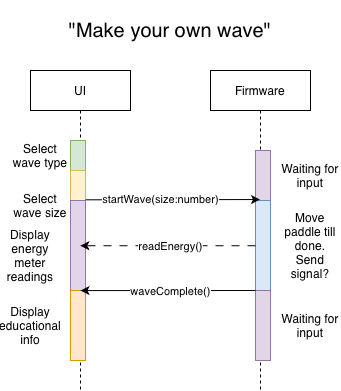

The diagram above was exported from draw.io. Its source (the exported page's mxGraphModel, read from the mxfile embedded in the PNG):
<mxGraphModel dx="652" dy="452" grid="1" gridSize="10" guides="1" tooltips="1" connect="1" arrows="1" fold="1" page="1" pageScale="1" pageWidth="850" pageHeight="1100" background="#ffffff" math="0" shadow="0">
  <root>
    <mxCell id="0" />
    <mxCell id="1" parent="0" />
    <mxCell id="aM9ryv3xv72pqoxQDRHE-1" value="UI" style="shape=umlLifeline;perimeter=lifelinePerimeter;whiteSpace=wrap;html=1;container=0;dropTarget=0;collapsible=0;recursiveResize=0;outlineConnect=0;portConstraint=eastwest;newEdgeStyle={&quot;edgeStyle&quot;:&quot;elbowEdgeStyle&quot;,&quot;elbow&quot;:&quot;vertical&quot;,&quot;curved&quot;:0,&quot;rounded&quot;:0};" parent="1" vertex="1">
      <mxGeometry x="260" y="110" width="100" height="320" as="geometry" />
    </mxCell>
    <mxCell id="aM9ryv3xv72pqoxQDRHE-2" value="" style="html=1;points=[];perimeter=orthogonalPerimeter;outlineConnect=0;targetShapes=umlLifeline;portConstraint=eastwest;newEdgeStyle={&quot;edgeStyle&quot;:&quot;elbowEdgeStyle&quot;,&quot;elbow&quot;:&quot;vertical&quot;,&quot;curved&quot;:0,&quot;rounded&quot;:0};" parent="aM9ryv3xv72pqoxQDRHE-1" vertex="1">
      <mxGeometry x="45" y="70" width="10" height="220" as="geometry" />
    </mxCell>
    <mxCell id="aM9ryv3xv72pqoxQDRHE-4" value="" style="html=1;points=[];perimeter=orthogonalPerimeter;outlineConnect=0;targetShapes=umlLifeline;portConstraint=eastwest;newEdgeStyle={&quot;edgeStyle&quot;:&quot;elbowEdgeStyle&quot;,&quot;elbow&quot;:&quot;vertical&quot;,&quot;curved&quot;:0,&quot;rounded&quot;:0};fillColor=#d5e8d4;strokeColor=#82b366;" parent="aM9ryv3xv72pqoxQDRHE-1" vertex="1">
      <mxGeometry x="40" y="70" width="15" height="30" as="geometry" />
    </mxCell>
    <mxCell id="D1_RtWsiBwu6j7z-xUhl-6" value="" style="html=1;points=[];perimeter=orthogonalPerimeter;outlineConnect=0;targetShapes=umlLifeline;portConstraint=eastwest;newEdgeStyle={&quot;edgeStyle&quot;:&quot;elbowEdgeStyle&quot;,&quot;elbow&quot;:&quot;vertical&quot;,&quot;curved&quot;:0,&quot;rounded&quot;:0};fillColor=#fff2cc;strokeColor=#d6b656;" vertex="1" parent="aM9ryv3xv72pqoxQDRHE-1">
      <mxGeometry x="40" y="100" width="15" height="30" as="geometry" />
    </mxCell>
    <mxCell id="D1_RtWsiBwu6j7z-xUhl-17" value="" style="html=1;points=[];perimeter=orthogonalPerimeter;outlineConnect=0;targetShapes=umlLifeline;portConstraint=eastwest;newEdgeStyle={&quot;edgeStyle&quot;:&quot;elbowEdgeStyle&quot;,&quot;elbow&quot;:&quot;vertical&quot;,&quot;curved&quot;:0,&quot;rounded&quot;:0};fillColor=#e1d5e7;strokeColor=#9673a6;" vertex="1" parent="aM9ryv3xv72pqoxQDRHE-1">
      <mxGeometry x="40" y="130" width="15" height="90" as="geometry" />
    </mxCell>
    <mxCell id="D1_RtWsiBwu6j7z-xUhl-26" value="" style="html=1;points=[];perimeter=orthogonalPerimeter;outlineConnect=0;targetShapes=umlLifeline;portConstraint=eastwest;newEdgeStyle={&quot;edgeStyle&quot;:&quot;elbowEdgeStyle&quot;,&quot;elbow&quot;:&quot;vertical&quot;,&quot;curved&quot;:0,&quot;rounded&quot;:0};fillColor=#ffe6cc;strokeColor=#d79b00;" vertex="1" parent="aM9ryv3xv72pqoxQDRHE-1">
      <mxGeometry x="40" y="220" width="15" height="70" as="geometry" />
    </mxCell>
    <mxCell id="aM9ryv3xv72pqoxQDRHE-5" value="Firmware" style="shape=umlLifeline;perimeter=lifelinePerimeter;whiteSpace=wrap;html=1;container=0;dropTarget=0;collapsible=0;recursiveResize=0;outlineConnect=0;portConstraint=eastwest;newEdgeStyle={&quot;edgeStyle&quot;:&quot;elbowEdgeStyle&quot;,&quot;elbow&quot;:&quot;vertical&quot;,&quot;curved&quot;:0,&quot;rounded&quot;:0};" parent="1" vertex="1">
      <mxGeometry x="440" y="110" width="100" height="320" as="geometry" />
    </mxCell>
    <mxCell id="aM9ryv3xv72pqoxQDRHE-6" value="" style="html=1;points=[];perimeter=orthogonalPerimeter;outlineConnect=0;targetShapes=umlLifeline;portConstraint=eastwest;newEdgeStyle={&quot;edgeStyle&quot;:&quot;elbowEdgeStyle&quot;,&quot;elbow&quot;:&quot;vertical&quot;,&quot;curved&quot;:0,&quot;rounded&quot;:0};" parent="aM9ryv3xv72pqoxQDRHE-5" vertex="1">
      <mxGeometry x="45" y="80" width="10" height="210" as="geometry" />
    </mxCell>
    <mxCell id="D1_RtWsiBwu6j7z-xUhl-11" value="" style="html=1;points=[];perimeter=orthogonalPerimeter;outlineConnect=0;targetShapes=umlLifeline;portConstraint=eastwest;newEdgeStyle={&quot;edgeStyle&quot;:&quot;elbowEdgeStyle&quot;,&quot;elbow&quot;:&quot;vertical&quot;,&quot;curved&quot;:0,&quot;rounded&quot;:0};fillColor=#e1d5e7;strokeColor=#9673a6;" vertex="1" parent="aM9ryv3xv72pqoxQDRHE-5">
      <mxGeometry x="45" y="80" width="15" height="50" as="geometry" />
    </mxCell>
    <mxCell id="D1_RtWsiBwu6j7z-xUhl-13" value="" style="html=1;points=[];perimeter=orthogonalPerimeter;outlineConnect=0;targetShapes=umlLifeline;portConstraint=eastwest;newEdgeStyle={&quot;edgeStyle&quot;:&quot;elbowEdgeStyle&quot;,&quot;elbow&quot;:&quot;vertical&quot;,&quot;curved&quot;:0,&quot;rounded&quot;:0};fillColor=#dae8fc;strokeColor=#6c8ebf;" vertex="1" parent="aM9ryv3xv72pqoxQDRHE-5">
      <mxGeometry x="45" y="130" width="15" height="90" as="geometry" />
    </mxCell>
    <mxCell id="D1_RtWsiBwu6j7z-xUhl-24" value="" style="html=1;points=[];perimeter=orthogonalPerimeter;outlineConnect=0;targetShapes=umlLifeline;portConstraint=eastwest;newEdgeStyle={&quot;edgeStyle&quot;:&quot;elbowEdgeStyle&quot;,&quot;elbow&quot;:&quot;vertical&quot;,&quot;curved&quot;:0,&quot;rounded&quot;:0};fillColor=#e1d5e7;strokeColor=#9673a6;" vertex="1" parent="aM9ryv3xv72pqoxQDRHE-5">
      <mxGeometry x="45" y="220" width="15" height="70" as="geometry" />
    </mxCell>
    <mxCell id="D1_RtWsiBwu6j7z-xUhl-5" value="Select wave type" style="text;html=1;whiteSpace=wrap;strokeColor=none;fillColor=none;align=center;verticalAlign=middle;rounded=0;" vertex="1" parent="1">
      <mxGeometry x="240" y="180" width="60" height="30" as="geometry" />
    </mxCell>
    <mxCell id="D1_RtWsiBwu6j7z-xUhl-7" value="Select wave size" style="text;html=1;whiteSpace=wrap;strokeColor=none;fillColor=none;align=center;verticalAlign=middle;rounded=0;" vertex="1" parent="1">
      <mxGeometry x="240" y="230" width="60" height="30" as="geometry" />
    </mxCell>
    <mxCell id="D1_RtWsiBwu6j7z-xUhl-9" style="edgeStyle=elbowEdgeStyle;rounded=0;orthogonalLoop=1;jettySize=auto;html=1;elbow=vertical;curved=0;" edge="1" parent="1">
      <mxGeometry relative="1" as="geometry">
        <mxPoint x="314.9999999999999" y="239.31137931034488" as="sourcePoint" />
        <mxPoint x="489.5" y="239.31137931034488" as="targetPoint" />
      </mxGeometry>
    </mxCell>
    <mxCell id="D1_RtWsiBwu6j7z-xUhl-10" value="startWave(size:number)" style="edgeLabel;html=1;align=center;verticalAlign=middle;resizable=0;points=[];" vertex="1" connectable="0" parent="D1_RtWsiBwu6j7z-xUhl-9">
      <mxGeometry x="-0.1396" relative="1" as="geometry">
        <mxPoint as="offset" />
      </mxGeometry>
    </mxCell>
    <mxCell id="D1_RtWsiBwu6j7z-xUhl-12" value="Waiting for input" style="text;html=1;whiteSpace=wrap;strokeColor=none;fillColor=none;align=center;verticalAlign=middle;rounded=0;" vertex="1" parent="1">
      <mxGeometry x="510" y="200" width="60" height="30" as="geometry" />
    </mxCell>
    <mxCell id="D1_RtWsiBwu6j7z-xUhl-16" value="Move paddle till done. Send signal?" style="text;html=1;whiteSpace=wrap;strokeColor=none;fillColor=none;align=center;verticalAlign=middle;rounded=0;" vertex="1" parent="1">
      <mxGeometry x="510" y="270" width="60" height="30" as="geometry" />
    </mxCell>
    <mxCell id="D1_RtWsiBwu6j7z-xUhl-18" value="Display energy meter readings" style="text;html=1;whiteSpace=wrap;strokeColor=none;fillColor=none;align=center;verticalAlign=middle;rounded=0;" vertex="1" parent="1">
      <mxGeometry x="230" y="280" width="60" height="30" as="geometry" />
    </mxCell>
    <mxCell id="D1_RtWsiBwu6j7z-xUhl-19" style="edgeStyle=elbowEdgeStyle;rounded=0;orthogonalLoop=1;jettySize=auto;html=1;elbow=vertical;curved=0;dashed=1;dashPattern=8 8;" edge="1" parent="1" source="D1_RtWsiBwu6j7z-xUhl-13" target="aM9ryv3xv72pqoxQDRHE-1">
      <mxGeometry relative="1" as="geometry" />
    </mxCell>
    <mxCell id="D1_RtWsiBwu6j7z-xUhl-20" value="readEnergy()" style="edgeLabel;html=1;align=center;verticalAlign=middle;resizable=0;points=[];" vertex="1" connectable="0" parent="D1_RtWsiBwu6j7z-xUhl-19">
      <mxGeometry x="0.1074" y="2" relative="1" as="geometry">
        <mxPoint x="12" y="-2" as="offset" />
      </mxGeometry>
    </mxCell>
    <mxCell id="D1_RtWsiBwu6j7z-xUhl-21" style="edgeStyle=elbowEdgeStyle;rounded=0;orthogonalLoop=1;jettySize=auto;html=1;elbow=vertical;curved=0;" edge="1" parent="1">
      <mxGeometry relative="1" as="geometry">
        <mxPoint x="485" y="330.0041379310345" as="sourcePoint" />
        <mxPoint x="309.9999999999999" y="330.2765517241379" as="targetPoint" />
      </mxGeometry>
    </mxCell>
    <mxCell id="D1_RtWsiBwu6j7z-xUhl-22" value="waveComplete()" style="edgeLabel;html=1;align=center;verticalAlign=middle;resizable=0;points=[];" vertex="1" connectable="0" parent="D1_RtWsiBwu6j7z-xUhl-21">
      <mxGeometry x="0.2406" y="1" relative="1" as="geometry">
        <mxPoint x="24" as="offset" />
      </mxGeometry>
    </mxCell>
    <mxCell id="D1_RtWsiBwu6j7z-xUhl-23" value="&quot;Make your own wave&quot;" style="text;html=1;whiteSpace=wrap;strokeColor=none;fillColor=none;align=center;verticalAlign=middle;rounded=0;fontSize=20;" vertex="1" parent="1">
      <mxGeometry x="290" y="40" width="220" height="60" as="geometry" />
    </mxCell>
    <mxCell id="D1_RtWsiBwu6j7z-xUhl-25" value="Waiting for input" style="text;html=1;whiteSpace=wrap;strokeColor=none;fillColor=none;align=center;verticalAlign=middle;rounded=0;" vertex="1" parent="1">
      <mxGeometry x="510" y="350" width="60" height="30" as="geometry" />
    </mxCell>
    <mxCell id="D1_RtWsiBwu6j7z-xUhl-27" value="Display educational info" style="text;html=1;whiteSpace=wrap;strokeColor=none;fillColor=none;align=center;verticalAlign=middle;rounded=0;" vertex="1" parent="1">
      <mxGeometry x="230" y="350" width="60" height="30" as="geometry" />
    </mxCell>
  </root>
</mxGraphModel>